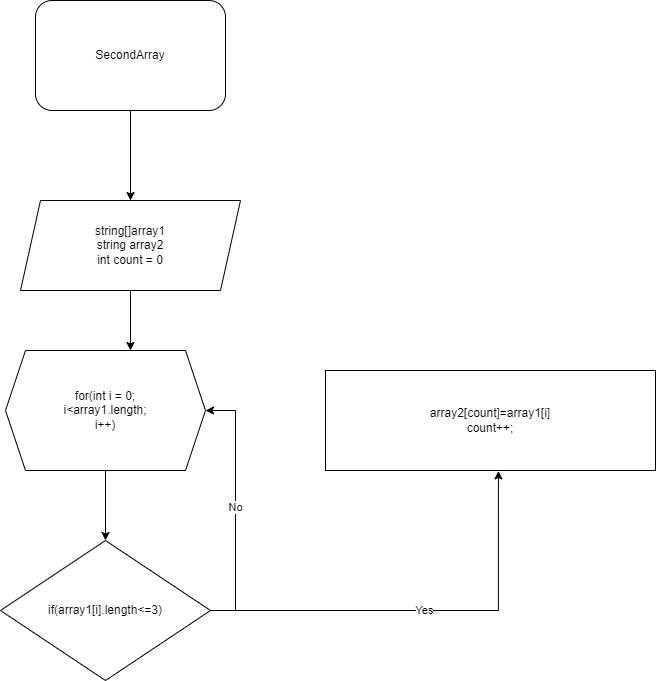

The diagram above was exported from draw.io. Its source (the exported page's mxGraphModel, read from the mxfile embedded in the PNG):
<mxGraphModel dx="1461" dy="655" grid="1" gridSize="10" guides="1" tooltips="1" connect="1" arrows="1" fold="1" page="1" pageScale="1" pageWidth="827" pageHeight="1169" math="0" shadow="0">
  <root>
    <mxCell id="0" />
    <mxCell id="1" parent="0" />
    <mxCell id="4Tc2mN66M6pvLlzh0tEe-11" style="edgeStyle=orthogonalEdgeStyle;rounded=0;orthogonalLoop=1;jettySize=auto;html=1;" edge="1" parent="1" source="4Tc2mN66M6pvLlzh0tEe-1" target="4Tc2mN66M6pvLlzh0tEe-2">
      <mxGeometry relative="1" as="geometry" />
    </mxCell>
    <mxCell id="4Tc2mN66M6pvLlzh0tEe-1" value="SecondArray" style="rounded=1;whiteSpace=wrap;html=1;" vertex="1" parent="1">
      <mxGeometry x="60" y="30" width="190" height="110" as="geometry" />
    </mxCell>
    <mxCell id="4Tc2mN66M6pvLlzh0tEe-12" style="edgeStyle=orthogonalEdgeStyle;rounded=0;orthogonalLoop=1;jettySize=auto;html=1;entryX=0.625;entryY=0;entryDx=0;entryDy=0;" edge="1" parent="1" source="4Tc2mN66M6pvLlzh0tEe-2" target="4Tc2mN66M6pvLlzh0tEe-7">
      <mxGeometry relative="1" as="geometry" />
    </mxCell>
    <mxCell id="4Tc2mN66M6pvLlzh0tEe-2" value="string[]array1&lt;br&gt;string array2&lt;br&gt;int count = 0" style="shape=parallelogram;perimeter=parallelogramPerimeter;whiteSpace=wrap;html=1;fixedSize=1;" vertex="1" parent="1">
      <mxGeometry x="45" y="230" width="220" height="90" as="geometry" />
    </mxCell>
    <mxCell id="4Tc2mN66M6pvLlzh0tEe-13" style="edgeStyle=orthogonalEdgeStyle;rounded=0;orthogonalLoop=1;jettySize=auto;html=1;" edge="1" parent="1" source="4Tc2mN66M6pvLlzh0tEe-7" target="4Tc2mN66M6pvLlzh0tEe-8">
      <mxGeometry relative="1" as="geometry" />
    </mxCell>
    <mxCell id="4Tc2mN66M6pvLlzh0tEe-7" value="for(int i = 0;&lt;br&gt;i&amp;lt;array1.length;&lt;br&gt;i++)" style="shape=hexagon;perimeter=hexagonPerimeter2;whiteSpace=wrap;html=1;fixedSize=1;" vertex="1" parent="1">
      <mxGeometry x="30" y="380" width="200" height="120" as="geometry" />
    </mxCell>
    <mxCell id="4Tc2mN66M6pvLlzh0tEe-14" value="Yes" style="edgeStyle=orthogonalEdgeStyle;rounded=0;orthogonalLoop=1;jettySize=auto;html=1;entryX=0.524;entryY=1.004;entryDx=0;entryDy=0;entryPerimeter=0;" edge="1" parent="1" source="4Tc2mN66M6pvLlzh0tEe-8" target="4Tc2mN66M6pvLlzh0tEe-10">
      <mxGeometry relative="1" as="geometry" />
    </mxCell>
    <mxCell id="4Tc2mN66M6pvLlzh0tEe-16" value="No" style="edgeStyle=orthogonalEdgeStyle;rounded=0;orthogonalLoop=1;jettySize=auto;html=1;entryX=1;entryY=0.5;entryDx=0;entryDy=0;" edge="1" parent="1" source="4Tc2mN66M6pvLlzh0tEe-8" target="4Tc2mN66M6pvLlzh0tEe-7">
      <mxGeometry relative="1" as="geometry">
        <Array as="points">
          <mxPoint x="260" y="640" />
          <mxPoint x="260" y="440" />
        </Array>
      </mxGeometry>
    </mxCell>
    <mxCell id="4Tc2mN66M6pvLlzh0tEe-8" value="if(array1[i].length&amp;lt;=3)" style="rhombus;whiteSpace=wrap;html=1;" vertex="1" parent="1">
      <mxGeometry x="25" y="570" width="210" height="140" as="geometry" />
    </mxCell>
    <mxCell id="4Tc2mN66M6pvLlzh0tEe-10" value="array2[count]=array1[i]&lt;br&gt;count++;" style="rounded=0;whiteSpace=wrap;html=1;" vertex="1" parent="1">
      <mxGeometry x="350" y="400" width="330" height="100" as="geometry" />
    </mxCell>
  </root>
</mxGraphModel>